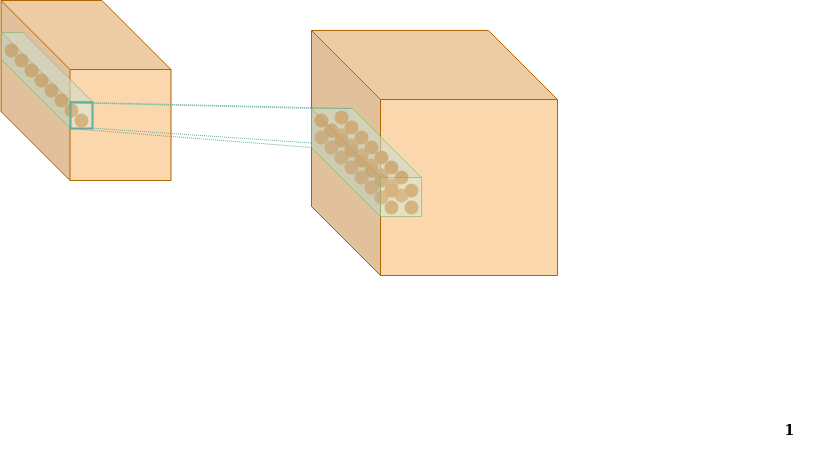

The diagram above was exported from draw.io. Its source (the exported page's mxGraphModel, read from the mxfile embedded in the PNG):
<mxGraphModel dx="563" dy="314" grid="1" gridSize="10" guides="1" tooltips="1" connect="1" arrows="1" fold="1" page="1" pageScale="1" pageWidth="850" pageHeight="1100" math="0" shadow="0">
  <root>
    <mxCell id="0" />
    <mxCell id="1" parent="0" />
    <mxCell id="lMWFhUYXaRK4DPiOS4mX-3" value="" style="shape=cube;whiteSpace=wrap;html=1;boundedLbl=1;backgroundOutline=1;darkOpacity=0.05;darkOpacity2=0.1;size=69;fillColor=#fad7ac;strokeColor=#b46504;" vertex="1" parent="1">
      <mxGeometry x="24.5" y="180" width="170" height="180" as="geometry" />
    </mxCell>
    <mxCell id="lMWFhUYXaRK4DPiOS4mX-4" value="" style="ellipse;whiteSpace=wrap;html=1;aspect=fixed;strokeColor=#D76400;strokeWidth=4;fillColor=#D76400;" vertex="1" parent="1">
      <mxGeometry x="30" y="225" width="10" height="10" as="geometry" />
    </mxCell>
    <mxCell id="lMWFhUYXaRK4DPiOS4mX-5" value="" style="ellipse;whiteSpace=wrap;html=1;aspect=fixed;strokeColor=#D76400;strokeWidth=4;fillColor=#D76400;" vertex="1" parent="1">
      <mxGeometry x="40" y="235" width="10" height="10" as="geometry" />
    </mxCell>
    <mxCell id="lMWFhUYXaRK4DPiOS4mX-6" value="" style="ellipse;whiteSpace=wrap;html=1;aspect=fixed;strokeColor=#D76400;strokeWidth=4;fillColor=#D76400;" vertex="1" parent="1">
      <mxGeometry x="50" y="245" width="10" height="10" as="geometry" />
    </mxCell>
    <mxCell id="lMWFhUYXaRK4DPiOS4mX-7" value="" style="ellipse;whiteSpace=wrap;html=1;aspect=fixed;strokeColor=#D76400;strokeWidth=4;fillColor=#D76400;" vertex="1" parent="1">
      <mxGeometry x="60" y="255" width="10" height="10" as="geometry" />
    </mxCell>
    <mxCell id="lMWFhUYXaRK4DPiOS4mX-8" value="" style="ellipse;whiteSpace=wrap;html=1;aspect=fixed;strokeColor=#D76400;strokeWidth=4;fillColor=#D76400;" vertex="1" parent="1">
      <mxGeometry x="70" y="265" width="10" height="10" as="geometry" />
    </mxCell>
    <mxCell id="lMWFhUYXaRK4DPiOS4mX-9" value="" style="ellipse;whiteSpace=wrap;html=1;aspect=fixed;strokeColor=#D76400;strokeWidth=4;fillColor=#D76400;" vertex="1" parent="1">
      <mxGeometry x="80" y="275" width="10" height="10" as="geometry" />
    </mxCell>
    <mxCell id="lMWFhUYXaRK4DPiOS4mX-10" value="" style="ellipse;whiteSpace=wrap;html=1;aspect=fixed;strokeColor=#D76400;strokeWidth=4;fillColor=#D76400;" vertex="1" parent="1">
      <mxGeometry x="90" y="285" width="10" height="10" as="geometry" />
    </mxCell>
    <mxCell id="lMWFhUYXaRK4DPiOS4mX-11" value="" style="ellipse;whiteSpace=wrap;html=1;aspect=fixed;strokeColor=#D76400;strokeWidth=4;fillColor=#D76400;" vertex="1" parent="1">
      <mxGeometry x="100" y="295" width="10" height="10" as="geometry" />
    </mxCell>
    <mxCell id="lMWFhUYXaRK4DPiOS4mX-12" value="" style="shape=cube;whiteSpace=wrap;html=1;boundedLbl=1;backgroundOutline=1;darkOpacity=0.05;darkOpacity2=0.1;size=69;fillColor=#d5e8d4;strokeColor=#82b366;opacity=60;" vertex="1" parent="1">
      <mxGeometry x="25" y="212" width="91" height="96" as="geometry" />
    </mxCell>
    <mxCell id="c9S-822FtV6yaiOFuKEY-17" value="" style="edgeStyle=orthogonalEdgeStyle;shape=flexArrow;rounded=0;orthogonalLoop=1;jettySize=auto;html=1;startArrow=block;fillColor=#000000;opacity=0;" parent="1" source="c9S-822FtV6yaiOFuKEY-1" edge="1">
      <mxGeometry relative="1" as="geometry">
        <mxPoint x="493.5" y="331" as="targetPoint" />
      </mxGeometry>
    </mxCell>
    <mxCell id="c9S-822FtV6yaiOFuKEY-1" value="" style="shape=cube;whiteSpace=wrap;html=1;boundedLbl=1;backgroundOutline=1;darkOpacity=0.05;darkOpacity2=0.1;size=69;fillColor=#fad7ac;strokeColor=#b46504;" parent="1" vertex="1">
      <mxGeometry x="335" y="210" width="246" height="245" as="geometry" />
    </mxCell>
    <mxCell id="c9S-822FtV6yaiOFuKEY-39" value="&lt;h3&gt;&lt;font face=&quot;Garamond&quot;&gt;&lt;b&gt;1&lt;/b&gt;&lt;/font&gt;&lt;/h3&gt;" style="text;html=1;strokeColor=none;fillColor=none;align=center;verticalAlign=middle;whiteSpace=wrap;rounded=0;" parent="1" vertex="1">
      <mxGeometry x="768" y="600" width="90" height="20" as="geometry" />
    </mxCell>
    <mxCell id="pejr4DHzRwq55l4WuqIa-20" value="" style="endArrow=none;html=1;exitX=-0.012;exitY=0.025;exitDx=0;exitDy=0;exitPerimeter=0;strokeColor=#67AB9F;strokeWidth=1;dashed=1;dashPattern=1 1;entryX=0;entryY=0;entryDx=0;entryDy=0;entryPerimeter=0;" parent="1" target="pejr4DHzRwq55l4WuqIa-17" edge="1">
      <mxGeometry width="50" height="50" relative="1" as="geometry">
        <mxPoint x="93.75999999999999" y="282.15" as="sourcePoint" />
        <mxPoint x="489" y="157" as="targetPoint" />
      </mxGeometry>
    </mxCell>
    <mxCell id="pejr4DHzRwq55l4WuqIa-7" value="" style="rounded=0;whiteSpace=wrap;html=1;strokeColor=#67AB9F;strokeWidth=2;fillColor=none;imageWidth=23;" parent="1" vertex="1">
      <mxGeometry x="94" y="282" width="22" height="26" as="geometry" />
    </mxCell>
    <mxCell id="lMWFhUYXaRK4DPiOS4mX-46" value="" style="ellipse;whiteSpace=wrap;html=1;aspect=fixed;strokeColor=#D76400;strokeWidth=4;fillColor=#D76400;" vertex="1" parent="1">
      <mxGeometry x="410" y="365" width="10" height="10" as="geometry" />
    </mxCell>
    <mxCell id="lMWFhUYXaRK4DPiOS4mX-48" value="" style="ellipse;whiteSpace=wrap;html=1;aspect=fixed;strokeColor=#D76400;strokeWidth=4;fillColor=#D76400;" vertex="1" parent="1">
      <mxGeometry x="430" y="365" width="10" height="10" as="geometry" />
    </mxCell>
    <mxCell id="lMWFhUYXaRK4DPiOS4mX-49" value="" style="ellipse;whiteSpace=wrap;html=1;aspect=fixed;strokeColor=#D76400;strokeWidth=4;fillColor=#D76400;" vertex="1" parent="1">
      <mxGeometry x="410" y="382" width="10" height="10" as="geometry" />
    </mxCell>
    <mxCell id="lMWFhUYXaRK4DPiOS4mX-50" value="" style="ellipse;whiteSpace=wrap;html=1;aspect=fixed;strokeColor=#D76400;strokeWidth=4;fillColor=#D76400;" vertex="1" parent="1">
      <mxGeometry x="430" y="382" width="10" height="10" as="geometry" />
    </mxCell>
    <mxCell id="lMWFhUYXaRK4DPiOS4mX-52" value="" style="ellipse;whiteSpace=wrap;html=1;aspect=fixed;strokeColor=#D76400;strokeWidth=4;fillColor=#D76400;" vertex="1" parent="1">
      <mxGeometry x="400" y="355" width="10" height="10" as="geometry" />
    </mxCell>
    <mxCell id="lMWFhUYXaRK4DPiOS4mX-53" value="" style="ellipse;whiteSpace=wrap;html=1;aspect=fixed;strokeColor=#D76400;strokeWidth=4;fillColor=#D76400;" vertex="1" parent="1">
      <mxGeometry x="340" y="295" width="10" height="10" as="geometry" />
    </mxCell>
    <mxCell id="lMWFhUYXaRK4DPiOS4mX-55" value="" style="ellipse;whiteSpace=wrap;html=1;aspect=fixed;strokeColor=#D76400;strokeWidth=4;fillColor=#D76400;" vertex="1" parent="1">
      <mxGeometry x="350" y="305" width="10" height="10" as="geometry" />
    </mxCell>
    <mxCell id="lMWFhUYXaRK4DPiOS4mX-56" value="" style="ellipse;whiteSpace=wrap;html=1;aspect=fixed;strokeColor=#D76400;strokeWidth=4;fillColor=#D76400;" vertex="1" parent="1">
      <mxGeometry x="350" y="305" width="10" height="10" as="geometry" />
    </mxCell>
    <mxCell id="lMWFhUYXaRK4DPiOS4mX-57" value="" style="ellipse;whiteSpace=wrap;html=1;aspect=fixed;strokeColor=#D76400;strokeWidth=4;fillColor=#D76400;" vertex="1" parent="1">
      <mxGeometry x="360" y="315" width="10" height="10" as="geometry" />
    </mxCell>
    <mxCell id="lMWFhUYXaRK4DPiOS4mX-58" value="" style="ellipse;whiteSpace=wrap;html=1;aspect=fixed;strokeColor=#D76400;strokeWidth=4;fillColor=#D76400;" vertex="1" parent="1">
      <mxGeometry x="370" y="325" width="10" height="10" as="geometry" />
    </mxCell>
    <mxCell id="lMWFhUYXaRK4DPiOS4mX-59" value="" style="ellipse;whiteSpace=wrap;html=1;aspect=fixed;strokeColor=#D76400;strokeWidth=4;fillColor=#D76400;" vertex="1" parent="1">
      <mxGeometry x="380" y="335" width="10" height="10" as="geometry" />
    </mxCell>
    <mxCell id="lMWFhUYXaRK4DPiOS4mX-60" value="" style="ellipse;whiteSpace=wrap;html=1;aspect=fixed;strokeColor=#D76400;strokeWidth=4;fillColor=#D76400;" vertex="1" parent="1">
      <mxGeometry x="390" y="345" width="10" height="10" as="geometry" />
    </mxCell>
    <mxCell id="lMWFhUYXaRK4DPiOS4mX-61" value="" style="ellipse;whiteSpace=wrap;html=1;aspect=fixed;strokeColor=#D76400;strokeWidth=4;fillColor=#D76400;" vertex="1" parent="1">
      <mxGeometry x="360" y="292" width="10" height="10" as="geometry" />
    </mxCell>
    <mxCell id="lMWFhUYXaRK4DPiOS4mX-80" value="" style="ellipse;whiteSpace=wrap;html=1;aspect=fixed;strokeColor=#D76400;strokeWidth=4;fillColor=#D76400;" vertex="1" parent="1">
      <mxGeometry x="370" y="302" width="10" height="10" as="geometry" />
    </mxCell>
    <mxCell id="lMWFhUYXaRK4DPiOS4mX-81" value="" style="ellipse;whiteSpace=wrap;html=1;aspect=fixed;strokeColor=#D76400;strokeWidth=4;fillColor=#D76400;" vertex="1" parent="1">
      <mxGeometry x="380" y="312" width="10" height="10" as="geometry" />
    </mxCell>
    <mxCell id="lMWFhUYXaRK4DPiOS4mX-82" value="" style="ellipse;whiteSpace=wrap;html=1;aspect=fixed;strokeColor=#D76400;strokeWidth=4;fillColor=#D76400;" vertex="1" parent="1">
      <mxGeometry x="390" y="322" width="10" height="10" as="geometry" />
    </mxCell>
    <mxCell id="lMWFhUYXaRK4DPiOS4mX-83" value="" style="ellipse;whiteSpace=wrap;html=1;aspect=fixed;strokeColor=#D76400;strokeWidth=4;fillColor=#D76400;" vertex="1" parent="1">
      <mxGeometry x="400" y="332" width="10" height="10" as="geometry" />
    </mxCell>
    <mxCell id="lMWFhUYXaRK4DPiOS4mX-84" value="" style="ellipse;whiteSpace=wrap;html=1;aspect=fixed;strokeColor=#D76400;strokeWidth=4;fillColor=#D76400;" vertex="1" parent="1">
      <mxGeometry x="410" y="342" width="10" height="10" as="geometry" />
    </mxCell>
    <mxCell id="lMWFhUYXaRK4DPiOS4mX-85" value="" style="ellipse;whiteSpace=wrap;html=1;aspect=fixed;strokeColor=#D76400;strokeWidth=4;fillColor=#D76400;" vertex="1" parent="1">
      <mxGeometry x="420" y="352" width="10" height="10" as="geometry" />
    </mxCell>
    <mxCell id="lMWFhUYXaRK4DPiOS4mX-87" value="" style="ellipse;whiteSpace=wrap;html=1;aspect=fixed;strokeColor=#D76400;strokeWidth=4;fillColor=#D76400;" vertex="1" parent="1">
      <mxGeometry x="410" y="365" width="10" height="10" as="geometry" />
    </mxCell>
    <mxCell id="lMWFhUYXaRK4DPiOS4mX-94" value="" style="ellipse;whiteSpace=wrap;html=1;aspect=fixed;strokeColor=none;strokeWidth=4;fillColor=#D76400;opacity=80;" vertex="1" parent="1">
      <mxGeometry x="338" y="310" width="14" height="14" as="geometry" />
    </mxCell>
    <mxCell id="lMWFhUYXaRK4DPiOS4mX-107" value="" style="ellipse;whiteSpace=wrap;html=1;aspect=fixed;strokeColor=none;strokeWidth=4;fillColor=#D76400;opacity=80;" vertex="1" parent="1">
      <mxGeometry x="348" y="320" width="14" height="14" as="geometry" />
    </mxCell>
    <mxCell id="lMWFhUYXaRK4DPiOS4mX-108" value="" style="ellipse;whiteSpace=wrap;html=1;aspect=fixed;strokeColor=none;strokeWidth=4;fillColor=#D76400;opacity=80;" vertex="1" parent="1">
      <mxGeometry x="358" y="330" width="14" height="14" as="geometry" />
    </mxCell>
    <mxCell id="lMWFhUYXaRK4DPiOS4mX-109" value="" style="ellipse;whiteSpace=wrap;html=1;aspect=fixed;strokeColor=none;strokeWidth=4;fillColor=#D76400;opacity=80;" vertex="1" parent="1">
      <mxGeometry x="368" y="340" width="14" height="14" as="geometry" />
    </mxCell>
    <mxCell id="lMWFhUYXaRK4DPiOS4mX-110" value="" style="ellipse;whiteSpace=wrap;html=1;aspect=fixed;strokeColor=none;strokeWidth=4;fillColor=#D76400;opacity=80;" vertex="1" parent="1">
      <mxGeometry x="378" y="350" width="14" height="14" as="geometry" />
    </mxCell>
    <mxCell id="lMWFhUYXaRK4DPiOS4mX-111" value="" style="ellipse;whiteSpace=wrap;html=1;aspect=fixed;strokeColor=none;strokeWidth=4;fillColor=#D76400;opacity=80;" vertex="1" parent="1">
      <mxGeometry x="388" y="360" width="14" height="14" as="geometry" />
    </mxCell>
    <mxCell id="lMWFhUYXaRK4DPiOS4mX-112" value="" style="ellipse;whiteSpace=wrap;html=1;aspect=fixed;strokeColor=none;strokeWidth=4;fillColor=#D76400;opacity=80;" vertex="1" parent="1">
      <mxGeometry x="398" y="370" width="14" height="14" as="geometry" />
    </mxCell>
    <mxCell id="lMWFhUYXaRK4DPiOS4mX-113" value="" style="ellipse;whiteSpace=wrap;html=1;aspect=fixed;strokeColor=none;strokeWidth=4;fillColor=#D76400;opacity=80;" vertex="1" parent="1">
      <mxGeometry x="358" y="308" width="14" height="14" as="geometry" />
    </mxCell>
    <mxCell id="lMWFhUYXaRK4DPiOS4mX-149" value="" style="ellipse;whiteSpace=wrap;html=1;aspect=fixed;strokeColor=none;strokeWidth=4;fillColor=#D76400;opacity=80;" vertex="1" parent="1">
      <mxGeometry x="368" y="318" width="14" height="14" as="geometry" />
    </mxCell>
    <mxCell id="lMWFhUYXaRK4DPiOS4mX-150" value="" style="ellipse;whiteSpace=wrap;html=1;aspect=fixed;strokeColor=none;strokeWidth=4;fillColor=#D76400;opacity=80;" vertex="1" parent="1">
      <mxGeometry x="378" y="328" width="14" height="14" as="geometry" />
    </mxCell>
    <mxCell id="lMWFhUYXaRK4DPiOS4mX-151" value="" style="ellipse;whiteSpace=wrap;html=1;aspect=fixed;strokeColor=none;strokeWidth=4;fillColor=#D76400;opacity=80;" vertex="1" parent="1">
      <mxGeometry x="388" y="338" width="14" height="14" as="geometry" />
    </mxCell>
    <mxCell id="lMWFhUYXaRK4DPiOS4mX-152" value="" style="ellipse;whiteSpace=wrap;html=1;aspect=fixed;strokeColor=none;strokeWidth=4;fillColor=#D76400;opacity=80;" vertex="1" parent="1">
      <mxGeometry x="398" y="348" width="14" height="14" as="geometry" />
    </mxCell>
    <mxCell id="lMWFhUYXaRK4DPiOS4mX-153" value="" style="ellipse;whiteSpace=wrap;html=1;aspect=fixed;strokeColor=none;strokeWidth=4;fillColor=#D76400;opacity=80;" vertex="1" parent="1">
      <mxGeometry x="408" y="358" width="14" height="14" as="geometry" />
    </mxCell>
    <mxCell id="lMWFhUYXaRK4DPiOS4mX-154" value="" style="ellipse;whiteSpace=wrap;html=1;aspect=fixed;strokeColor=none;strokeWidth=4;fillColor=#D76400;opacity=80;" vertex="1" parent="1">
      <mxGeometry x="418" y="368" width="14" height="14" as="geometry" />
    </mxCell>
    <mxCell id="pejr4DHzRwq55l4WuqIa-17" value="" style="shape=cube;whiteSpace=wrap;html=1;boundedLbl=1;backgroundOutline=1;darkOpacity=0.05;darkOpacity2=0.1;size=69;fillColor=#d5e8d4;strokeColor=#82b366;opacity=60;" parent="1" vertex="1">
      <mxGeometry x="335" y="288" width="110" height="108" as="geometry" />
    </mxCell>
    <mxCell id="lMWFhUYXaRK4DPiOS4mX-156" value="" style="endArrow=none;html=1;exitX=-0.012;exitY=0.025;exitDx=0;exitDy=0;exitPerimeter=0;strokeColor=#67AB9F;strokeWidth=1;dashed=1;dashPattern=1 1;entryX=0;entryY=0;entryDx=41;entryDy=0;entryPerimeter=0;" edge="1" parent="1" target="pejr4DHzRwq55l4WuqIa-17">
      <mxGeometry width="50" height="50" relative="1" as="geometry">
        <mxPoint x="115.75999999999999" y="282.15" as="sourcePoint" />
        <mxPoint x="357" y="288" as="targetPoint" />
      </mxGeometry>
    </mxCell>
    <mxCell id="lMWFhUYXaRK4DPiOS4mX-157" value="" style="endArrow=none;html=1;exitX=-0.012;exitY=0.025;exitDx=0;exitDy=0;exitPerimeter=0;strokeColor=#67AB9F;strokeWidth=1;dashed=1;dashPattern=1 1;entryX=0;entryY=0;entryDx=0;entryDy=39;entryPerimeter=0;" edge="1" parent="1" target="pejr4DHzRwq55l4WuqIa-17">
      <mxGeometry width="50" height="50" relative="1" as="geometry">
        <mxPoint x="94.75999999999999" y="308.15" as="sourcePoint" />
        <mxPoint x="355" y="314" as="targetPoint" />
      </mxGeometry>
    </mxCell>
    <mxCell id="lMWFhUYXaRK4DPiOS4mX-158" value="" style="endArrow=none;html=1;exitX=-0.012;exitY=0.025;exitDx=0;exitDy=0;exitPerimeter=0;strokeColor=#67AB9F;strokeWidth=1;dashed=1;dashPattern=1 1;entryX=-0.004;entryY=0.319;entryDx=0;entryDy=0;entryPerimeter=0;" edge="1" parent="1" target="pejr4DHzRwq55l4WuqIa-17">
      <mxGeometry width="50" height="50" relative="1" as="geometry">
        <mxPoint x="115.75999999999999" y="307.65" as="sourcePoint" />
        <mxPoint x="356" y="326.5" as="targetPoint" />
      </mxGeometry>
    </mxCell>
  </root>
</mxGraphModel>